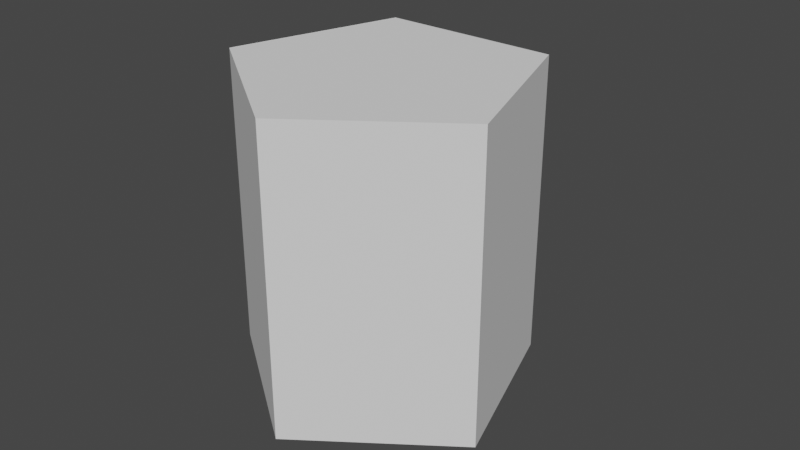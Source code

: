# Source: prisma_5.blend  (saved by Blender 2.92.15; exported with 4.5.12 LTS)
import bpy
from mathutils import Matrix  # noqa: F401  (used for matrix-valued properties, if any)

bpy.ops.wm.read_factory_settings(use_empty=True)
scene = bpy.context.scene
scene.name = 'Scene'

# ---- collections
col_collection = bpy.data.collections.new('Collection'); scene.collection.children.link(col_collection)

# ---- world
world_world = bpy.data.worlds.new('World'); scene.world = world_world
world_world.use_nodes = True; world_world.node_tree.nodes.clear()
_N = world_world.node_tree.nodes; _L = world_world.node_tree.links
n0 = _N.new('ShaderNodeOutputWorld'); n0.name = 'World Output'; n0.location = (300, 300)
n1 = _N.new('ShaderNodeBackground'); n1.name = 'Background'; n1.location = (10, 300)
n1.inputs[0].default_value = (0.05088, 0.05088, 0.05088, 1.0)
_L.new(n1.outputs[0], n0.inputs[0])
n0.is_active_output = True
world_world.color = (0.05088, 0.05088, 0.05088)
world_world.use_sun_shadow = False
world_world.sun_shadow_jitter_overblur = 0.0

# ---- meshes
me_cylinder = bpy.data.meshes.new('Cylinder')
me_cylinder.from_pydata([], [], [])
_uv = me_cylinder.uv_layers.new(name='UVMap')
_uv.uv.foreach_set('vector', [])
me_cylinder.use_remesh_fix_poles = True
me_cylinder.use_remesh_preserve_attributes = False
me_cylinder.use_mirror_vertex_groups = False
me_cylinder.update()
me_cube_001 = bpy.data.meshes.new('Cube.001')
me_cube_001.from_pydata([], [], [])
_uv = me_cube_001.uv_layers.new(name='UVMap')
_uv.uv.foreach_set('vector', [])
me_cube_001.use_remesh_fix_poles = True
me_cube_001.use_remesh_preserve_attributes = False
me_cube_001.use_mirror_vertex_groups = False
me_cube_001.update()
me_cylinder_013 = bpy.data.meshes.new('Cylinder.013')
me_cylinder_013.from_pydata([], [], [])
_uv = me_cylinder_013.uv_layers.new(name='UVMap')
_uv.uv.foreach_set('vector', [])
me_cylinder_013.use_remesh_fix_poles = True
me_cylinder_013.use_remesh_preserve_attributes = False
me_cylinder_013.use_mirror_vertex_groups = False
me_cylinder_013.update()
me_cylinder_021 = bpy.data.meshes.new('Cylinder.021')
me_cylinder_021.from_pydata([], [], [])
_uv = me_cylinder_021.uv_layers.new(name='UVMap')
_uv.uv.foreach_set('vector', [])
me_cylinder_021.use_remesh_fix_poles = True
me_cylinder_021.use_remesh_preserve_attributes = False
me_cylinder_021.use_mirror_vertex_groups = False
me_cylinder_021.update()
me_cylinder_008 = bpy.data.meshes.new('Cylinder.008')
me_cylinder_008.from_pydata([], [], [])
_uv = me_cylinder_008.uv_layers.new(name='UVMap')
_uv.uv.foreach_set('vector', [])
me_cylinder_008.use_remesh_fix_poles = True
me_cylinder_008.use_remesh_preserve_attributes = False
me_cylinder_008.use_mirror_vertex_groups = False
me_cylinder_008.update()
me_cylinder_009 = bpy.data.meshes.new('Cylinder.009')
me_cylinder_009.from_pydata([(0.5878, -5.96e-08, 0.0), (0.9511, -1.118, 0.0), (-1.192e-07, -1.809, 0.0), (-0.9511, -1.118, 0.0), (-0.5878, 0.0, 0.0)], [], [(1, 0, 4, 3, 2)])
_uv = me_cylinder_009.uv_layers.new(name='UVMap')
_uv.uv.foreach_set('vector', [0.4783, 0.3242, 0.25, 0.49, 0.02175, 0.3242, 0.1089, 0.05584, 0.3911, 0.05584])
me_cylinder_009.use_remesh_fix_poles = True
me_cylinder_009.use_remesh_preserve_attributes = False
me_cylinder_009.use_mirror_vertex_groups = False
me_cylinder_009.update()
me_cylinder_010 = bpy.data.meshes.new('Cylinder.010')
me_cylinder_010.from_pydata([(2.98e-08, 0.0, -1.013), (2.98e-08, 0.0, 1.013), (-0.9511, -0.691, -1.013), (-0.9511, -0.691, 1.013)], [], [(0, 1, 3, 2)])
_uv = me_cylinder_010.uv_layers.new(name='UVMap')
_uv.uv.foreach_set('vector', [0.8, 0.5, 0.8, 1.0, 0.6, 1.0, 0.6, 0.5])
me_cylinder_010.use_remesh_fix_poles = True
me_cylinder_010.use_remesh_preserve_attributes = False
me_cylinder_010.use_mirror_vertex_groups = False
me_cylinder_010.update()
me_cylinder_011 = bpy.data.meshes.new('Cylinder.011')
me_cylinder_011.from_pydata([(0.9511, -0.691, -1.013), (0.9511, -0.691, 1.013), (-2.98e-08, -1.192e-07, -1.013), (-2.98e-08, -1.192e-07, 1.013)], [], [(0, 1, 3, 2)])
_uv = me_cylinder_011.uv_layers.new(name='UVMap')
_uv.uv.foreach_set('vector', [0.6, 0.5, 0.6, 1.0, 0.4, 1.0, 0.4, 0.5])
me_cylinder_011.use_remesh_fix_poles = True
me_cylinder_011.use_remesh_preserve_attributes = False
me_cylinder_011.use_mirror_vertex_groups = False
me_cylinder_011.update()
me_cylinder_012 = bpy.data.meshes.new('Cylinder.012')
me_cylinder_012.from_pydata([(0.0, 0.0, -1.013), (0.0, 0.0, 1.013), (0.3633, -1.118, -1.013), (0.3633, -1.118, 1.013)], [], [(0, 1, 3, 2)])
_uv = me_cylinder_012.uv_layers.new(name='UVMap')
_uv.uv.foreach_set('vector', [1.0, 0.5, 1.0, 1.0, 0.8, 1.0, 0.8, 0.5])
me_cylinder_012.use_remesh_fix_poles = True
me_cylinder_012.use_remesh_preserve_attributes = False
me_cylinder_012.use_mirror_vertex_groups = False
me_cylinder_012.update()
me_cylinder_014 = bpy.data.meshes.new('Cylinder.014')
me_cylinder_014.from_pydata([(0.5878, -8.941e-08, 0.0), (0.5878, -5.96e-08, 2.025), (-0.5878, 0.0, 0.0), (-0.5878, 0.0, 2.025)], [], [(2, 3, 1, 0)])
_uv = me_cylinder_014.uv_layers.new(name='UVMap')
_uv.uv.foreach_set('vector', [0.2, 0.5, 0.2, 1.0, 2.98e-08, 1.0, 2.98e-08, 0.5])
me_cylinder_014.use_remesh_fix_poles = True
me_cylinder_014.use_remesh_preserve_attributes = False
me_cylinder_014.use_mirror_vertex_groups = False
me_cylinder_014.update()
me_cylinder_015 = bpy.data.meshes.new('Cylinder.015')
me_cylinder_015.from_pydata([(-0.3633, -1.118, -1.013), (-0.3633, -1.118, 1.013), (-1.752e-08, -2.411e-08, -1.013), (-1.752e-08, -2.411e-08, 1.013)], [], [(0, 1, 3, 2)])
_uv = me_cylinder_015.uv_layers.new(name='UVMap')
_uv.uv.foreach_set('vector', [0.4, 0.5, 0.4, 1.0, 0.2, 1.0, 0.2, 0.5])
me_cylinder_015.use_remesh_fix_poles = True
me_cylinder_015.use_remesh_preserve_attributes = False
me_cylinder_015.use_mirror_vertex_groups = False
me_cylinder_015.update()
me_cylinder_016 = bpy.data.meshes.new('Cylinder.016')
me_cylinder_016.from_pydata([(2.384e-08, 1.0, 0.0), (0.9511, 0.309, 0.0), (0.5878, -0.809, 0.0), (-0.5878, -0.809, 0.0), (-0.9511, 0.309, 0.0)], [], [(0, 1, 2, 3, 4)])
_uv = me_cylinder_016.uv_layers.new(name='UVMap')
_uv.uv.foreach_set('vector', [0.75, 0.49, 0.9783, 0.3242, 0.8911, 0.05584, 0.6089, 0.05584, 0.5217, 0.3242])
me_cylinder_016.use_remesh_fix_poles = True
me_cylinder_016.use_remesh_preserve_attributes = False
me_cylinder_016.use_mirror_vertex_groups = False
me_cylinder_016.update()

# ---- objects
ob_cylinder = bpy.data.objects.new('Cylinder', me_cylinder)
ob_cube = bpy.data.objects.new('Cube', me_cube_001)
ob_cylinder_001 = bpy.data.objects.new('Cylinder.001', me_cylinder_013)
ob_cylinder_002 = bpy.data.objects.new('Cylinder.002', me_cylinder_021)
ob_cylinder_003 = bpy.data.objects.new('Cylinder.003', me_cylinder_008)
ob_cylinder_004 = bpy.data.objects.new('Cylinder.004', me_cylinder_009)
ob_cylinder_005 = bpy.data.objects.new('Cylinder.005', me_cylinder_010)
ob_cylinder_006 = bpy.data.objects.new('Cylinder.006', me_cylinder_011)
ob_cylinder_007 = bpy.data.objects.new('Cylinder.007', me_cylinder_012)
ob_cylinder_008 = bpy.data.objects.new('Cylinder.008', me_cylinder_014)
ob_cylinder_009 = bpy.data.objects.new('Cylinder.009', me_cylinder_015)
ob_cylinder_010 = bpy.data.objects.new('Cylinder.010', me_cylinder_016)

# ---- transforms, parenting, visibility, modifiers, constraints
ob_cylinder.location = (0.0, 0.0, 0.5763)
ob_cylinder.rotation_euler = (1.571, -0.0, 0.0)
ob_cylinder.scale = (1.0, 1.936, 1.0)
ob_cylinder.lineart.crease_threshold = 0.0
ob_cube.location = (-0.866, 0.0, 1.004)
ob_cube.scale = (1.0, 1.0, 1.936)
ob_cube.lineart.crease_threshold = 0.0
ob_cylinder_001.location = (0.134, 0.0, 0.004077)
ob_cylinder_001.scale = (1.0, 1.0, 1.936)
ob_cylinder_001.lineart.crease_threshold = 0.0
ob_cylinder_002.location = (0.0, 0.0, 0.0)
ob_cylinder_002.rotation_euler = (0.0, -0.0, 0.6109)
ob_cylinder_002.scale = (1.0, 1.0, 1.936)
ob_cylinder_002.lineart.crease_threshold = 0.0
ob_cylinder_003.location = (0.0, -0.8417, 0.0)
ob_cylinder_003.rotation_euler = (0.0, -0.0, -0.6283)
ob_cylinder_003.scale = (1.0, 1.0, 2.025)
ob_cylinder_003.lineart.crease_threshold = 0.0
ob_cylinder_004.parent = ob_cylinder_008
ob_cylinder_004.matrix_parent_inverse = Matrix(((1.0, -0.0, -0.0, -5.96e-08), (-0.0, 1.0, 0.0, 0.0327), (-0.0, -0.0, 1.0, -0.0), (-0.0, 0.0, -0.0, 1.0)))
ob_cylinder_004.location = (5.96e-08, -0.0327, 2.025)
ob_cylinder_004.lineart.crease_threshold = 0.0
ob_cylinder_005.parent = ob_cylinder_007
ob_cylinder_005.matrix_parent_inverse = Matrix(((1.0, -0.0, -0.0, -0.5878), (-0.0, 1.0, 0.0, 0.0327), (-0.0, -0.0, 1.0, -1.013), (-0.0, 0.0, -0.0, 1.0)))
ob_cylinder_005.location = (0.9511, -1.151, 1.013)
ob_cylinder_005.lineart.crease_threshold = 0.0
ob_cylinder_006.parent = ob_cylinder_009
ob_cylinder_006.matrix_parent_inverse = Matrix(((1.0, -0.0, 0.0, 0.5878), (-0.0, 1.0, -0.0, 0.0327), (-0.0, 0.0, 1.0, -1.013), (-0.0, 0.0, -0.0, 1.0)))
ob_cylinder_006.location = (-0.9511, -1.151, 1.013)
ob_cylinder_006.lineart.crease_threshold = 0.0
ob_cylinder_007.parent = ob_cylinder_008
ob_cylinder_007.matrix_parent_inverse = Matrix(((1.0, -0.0, -0.0, -5.96e-08), (-0.0, 1.0, 0.0, 0.0327), (-0.0, -0.0, 1.0, -0.0), (-0.0, 0.0, -0.0, 1.0)))
ob_cylinder_007.location = (0.5878, -0.0327, 1.013)
ob_cylinder_007.lineart.crease_threshold = 0.0
ob_cylinder_008.location = (5.96e-08, -0.0327, 0.0)
ob_cylinder_008.lineart.crease_threshold = 0.0
ob_cylinder_009.parent = ob_cylinder_008
ob_cylinder_009.matrix_parent_inverse = Matrix(((1.0, -0.0, -0.0, -5.96e-08), (-0.0, 1.0, 0.0, 0.0327), (-0.0, -0.0, 1.0, -0.0), (-0.0, 0.0, -0.0, 1.0)))
ob_cylinder_009.location = (-0.5878, -0.0327, 1.013)
ob_cylinder_009.scale = (1.0, 1.0, 1.0)
ob_cylinder_009.lineart.crease_threshold = 0.0
ob_cylinder_010.location = (0.0, -0.8417, 0.0)
ob_cylinder_010.rotation_euler = (0.0, -0.0, -0.6283)
ob_cylinder_010.scale = (1.0, 1.0, 2.025)
ob_cylinder_010.lineart.crease_threshold = 0.0

# ---- collection membership
col_collection.objects.link(ob_cylinder)
col_collection.objects.link(ob_cube)
col_collection.objects.link(ob_cylinder_001)
col_collection.objects.link(ob_cylinder_002)
col_collection.objects.link(ob_cylinder_003)
col_collection.objects.link(ob_cylinder_004)
col_collection.objects.link(ob_cylinder_005)
col_collection.objects.link(ob_cylinder_006)
col_collection.objects.link(ob_cylinder_007)
col_collection.objects.link(ob_cylinder_008)
col_collection.objects.link(ob_cylinder_009)
col_collection.objects.link(ob_cylinder_010)

# ---- scene / render settings (as saved in the file)
scene.frame_start = 1; scene.frame_end = 250; scene.frame_set(0)
scene.render.engine = 'BLENDER_EEVEE_NEXT'
scene.cycles.use_denoising = False
scene.cycles.samples = 128
scene.cycles.sampling_pattern = 'TABULATED_SOBOL'
scene.cycles.use_adaptive_sampling = False
scene.cycles.use_light_tree = False
scene.view_settings.view_transform = 'Filmic'
bpy.context.view_layer.update()

# ---- added for rendering (the .blend has no active camera and no usable light): camera, sun
cam_auto = bpy.data.cameras.new('AutoCamera')
cam_auto.lens = 50.0
cam_auto.sensor_width = 36.0
cam_auto.clip_end = 1000.0
ob_auto_camera = bpy.data.objects.new('AutoCamera', cam_auto)
scene.collection.objects.link(ob_auto_camera)
ob_auto_camera.location = (3.93085, -5.41413, 4.11251)
ob_auto_camera.rotation_euler = (1.09748, -7.21219e-08, 0.694738)
scene.camera = ob_auto_camera
light_auto_sun = bpy.data.lights.new('AutoSun', 'SUN')
light_auto_sun.energy = 3.0
light_auto_sun.angle = 0.0523599
ob_auto_sun = bpy.data.objects.new('AutoSun', light_auto_sun)
scene.collection.objects.link(ob_auto_sun)
ob_auto_sun.rotation_euler = (0.872665, 0.174533, 0.523599)
bpy.context.view_layer.update()
